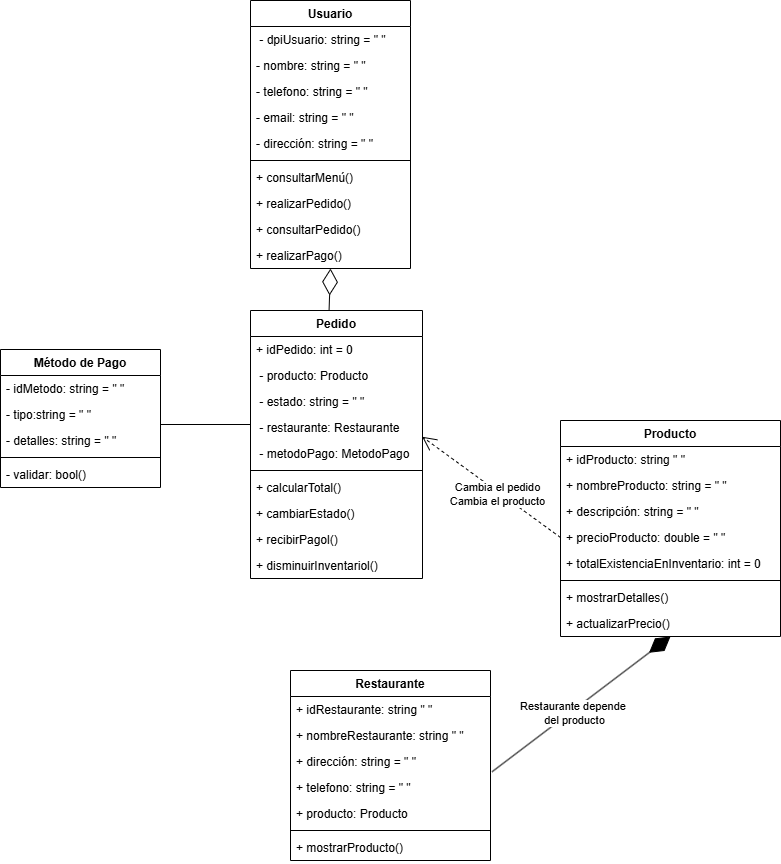

The diagram above was exported from draw.io. Its source (the exported page's mxGraphModel, read from the mxfile embedded in the PNG):
<mxGraphModel dx="1920" dy="1326" grid="1" gridSize="10" guides="1" tooltips="1" connect="1" arrows="1" fold="1" page="0" pageScale="1" pageWidth="827" pageHeight="1169" math="0" shadow="0">
  <root>
    <mxCell id="WIyWlLk6GJQsqaUBKTNV-0" />
    <mxCell id="WIyWlLk6GJQsqaUBKTNV-1" parent="WIyWlLk6GJQsqaUBKTNV-0" />
    <mxCell id="zkfFHV4jXpPFQw0GAbJ--0" value="Usuario" style="swimlane;fontStyle=1;align=center;verticalAlign=top;childLayout=stackLayout;horizontal=1;startSize=26;horizontalStack=0;resizeParent=1;resizeLast=0;collapsible=1;marginBottom=0;rounded=0;shadow=0;strokeWidth=1;" parent="WIyWlLk6GJQsqaUBKTNV-1" vertex="1">
      <mxGeometry x="300" y="-200" width="160" height="268" as="geometry">
        <mxRectangle x="230" y="140" width="160" height="26" as="alternateBounds" />
      </mxGeometry>
    </mxCell>
    <mxCell id="I7Rgp-Bc6ehk7Pt5O-SF-0" value=" - dpiUsuario: string = &quot; &quot;" style="text;align=left;verticalAlign=top;spacingLeft=4;spacingRight=4;overflow=hidden;rotatable=0;points=[[0,0.5],[1,0.5]];portConstraint=eastwest;" vertex="1" parent="zkfFHV4jXpPFQw0GAbJ--0">
      <mxGeometry y="26" width="160" height="26" as="geometry" />
    </mxCell>
    <mxCell id="zkfFHV4jXpPFQw0GAbJ--1" value="- nombre: string = &quot; &quot;" style="text;align=left;verticalAlign=top;spacingLeft=4;spacingRight=4;overflow=hidden;rotatable=0;points=[[0,0.5],[1,0.5]];portConstraint=eastwest;" parent="zkfFHV4jXpPFQw0GAbJ--0" vertex="1">
      <mxGeometry y="52" width="160" height="26" as="geometry" />
    </mxCell>
    <mxCell id="zkfFHV4jXpPFQw0GAbJ--2" value="- telefono: string = &quot; &quot;" style="text;align=left;verticalAlign=top;spacingLeft=4;spacingRight=4;overflow=hidden;rotatable=0;points=[[0,0.5],[1,0.5]];portConstraint=eastwest;rounded=0;shadow=0;html=0;" parent="zkfFHV4jXpPFQw0GAbJ--0" vertex="1">
      <mxGeometry y="78" width="160" height="26" as="geometry" />
    </mxCell>
    <mxCell id="zkfFHV4jXpPFQw0GAbJ--3" value="- email: string = &quot; &quot; " style="text;align=left;verticalAlign=top;spacingLeft=4;spacingRight=4;overflow=hidden;rotatable=0;points=[[0,0.5],[1,0.5]];portConstraint=eastwest;rounded=0;shadow=0;html=0;" parent="zkfFHV4jXpPFQw0GAbJ--0" vertex="1">
      <mxGeometry y="104" width="160" height="26" as="geometry" />
    </mxCell>
    <mxCell id="I7Rgp-Bc6ehk7Pt5O-SF-1" value="- dirección: string = &quot; &quot; " style="text;align=left;verticalAlign=top;spacingLeft=4;spacingRight=4;overflow=hidden;rotatable=0;points=[[0,0.5],[1,0.5]];portConstraint=eastwest;rounded=0;shadow=0;html=0;" vertex="1" parent="zkfFHV4jXpPFQw0GAbJ--0">
      <mxGeometry y="130" width="160" height="26" as="geometry" />
    </mxCell>
    <mxCell id="zkfFHV4jXpPFQw0GAbJ--4" value="" style="line;html=1;strokeWidth=1;align=left;verticalAlign=middle;spacingTop=-1;spacingLeft=3;spacingRight=3;rotatable=0;labelPosition=right;points=[];portConstraint=eastwest;" parent="zkfFHV4jXpPFQw0GAbJ--0" vertex="1">
      <mxGeometry y="156" width="160" height="8" as="geometry" />
    </mxCell>
    <mxCell id="zkfFHV4jXpPFQw0GAbJ--5" value="+ consultarMenú()" style="text;align=left;verticalAlign=top;spacingLeft=4;spacingRight=4;overflow=hidden;rotatable=0;points=[[0,0.5],[1,0.5]];portConstraint=eastwest;" parent="zkfFHV4jXpPFQw0GAbJ--0" vertex="1">
      <mxGeometry y="164" width="160" height="26" as="geometry" />
    </mxCell>
    <mxCell id="I7Rgp-Bc6ehk7Pt5O-SF-2" value="+ realizarPedido()" style="text;align=left;verticalAlign=top;spacingLeft=4;spacingRight=4;overflow=hidden;rotatable=0;points=[[0,0.5],[1,0.5]];portConstraint=eastwest;" vertex="1" parent="zkfFHV4jXpPFQw0GAbJ--0">
      <mxGeometry y="190" width="160" height="26" as="geometry" />
    </mxCell>
    <mxCell id="I7Rgp-Bc6ehk7Pt5O-SF-3" value="+ consultarPedido()" style="text;align=left;verticalAlign=top;spacingLeft=4;spacingRight=4;overflow=hidden;rotatable=0;points=[[0,0.5],[1,0.5]];portConstraint=eastwest;" vertex="1" parent="zkfFHV4jXpPFQw0GAbJ--0">
      <mxGeometry y="216" width="160" height="26" as="geometry" />
    </mxCell>
    <mxCell id="I7Rgp-Bc6ehk7Pt5O-SF-38" value="+ realizarPago()" style="text;align=left;verticalAlign=top;spacingLeft=4;spacingRight=4;overflow=hidden;rotatable=0;points=[[0,0.5],[1,0.5]];portConstraint=eastwest;" vertex="1" parent="zkfFHV4jXpPFQw0GAbJ--0">
      <mxGeometry y="242" width="160" height="26" as="geometry" />
    </mxCell>
    <mxCell id="zkfFHV4jXpPFQw0GAbJ--6" value="Restaurante" style="swimlane;fontStyle=1;align=center;verticalAlign=top;childLayout=stackLayout;horizontal=1;startSize=26;horizontalStack=0;resizeParent=1;resizeLast=0;collapsible=1;marginBottom=0;rounded=0;shadow=0;strokeWidth=1;" parent="WIyWlLk6GJQsqaUBKTNV-1" vertex="1">
      <mxGeometry x="340" y="470" width="200" height="190" as="geometry">
        <mxRectangle x="130" y="380" width="160" height="26" as="alternateBounds" />
      </mxGeometry>
    </mxCell>
    <mxCell id="I7Rgp-Bc6ehk7Pt5O-SF-14" value="+ idRestaurante: string &quot; &quot;" style="text;align=left;verticalAlign=top;spacingLeft=4;spacingRight=4;overflow=hidden;rotatable=0;points=[[0,0.5],[1,0.5]];portConstraint=eastwest;" vertex="1" parent="zkfFHV4jXpPFQw0GAbJ--6">
      <mxGeometry y="26" width="200" height="26" as="geometry" />
    </mxCell>
    <mxCell id="zkfFHV4jXpPFQw0GAbJ--7" value="+ nombreRestaurante: string &quot; &quot;" style="text;align=left;verticalAlign=top;spacingLeft=4;spacingRight=4;overflow=hidden;rotatable=0;points=[[0,0.5],[1,0.5]];portConstraint=eastwest;" parent="zkfFHV4jXpPFQw0GAbJ--6" vertex="1">
      <mxGeometry y="52" width="200" height="26" as="geometry" />
    </mxCell>
    <mxCell id="zkfFHV4jXpPFQw0GAbJ--8" value="+ dirección: string = &quot; &quot;" style="text;align=left;verticalAlign=top;spacingLeft=4;spacingRight=4;overflow=hidden;rotatable=0;points=[[0,0.5],[1,0.5]];portConstraint=eastwest;rounded=0;shadow=0;html=0;" parent="zkfFHV4jXpPFQw0GAbJ--6" vertex="1">
      <mxGeometry y="78" width="200" height="26" as="geometry" />
    </mxCell>
    <mxCell id="I7Rgp-Bc6ehk7Pt5O-SF-4" value="+ telefono: string = &quot; &quot;" style="text;align=left;verticalAlign=top;spacingLeft=4;spacingRight=4;overflow=hidden;rotatable=0;points=[[0,0.5],[1,0.5]];portConstraint=eastwest;rounded=0;shadow=0;html=0;" vertex="1" parent="zkfFHV4jXpPFQw0GAbJ--6">
      <mxGeometry y="104" width="200" height="26" as="geometry" />
    </mxCell>
    <mxCell id="I7Rgp-Bc6ehk7Pt5O-SF-5" value="+ producto: Producto" style="text;align=left;verticalAlign=top;spacingLeft=4;spacingRight=4;overflow=hidden;rotatable=0;points=[[0,0.5],[1,0.5]];portConstraint=eastwest;rounded=0;shadow=0;html=0;" vertex="1" parent="zkfFHV4jXpPFQw0GAbJ--6">
      <mxGeometry y="130" width="200" height="26" as="geometry" />
    </mxCell>
    <mxCell id="zkfFHV4jXpPFQw0GAbJ--9" value="" style="line;html=1;strokeWidth=1;align=left;verticalAlign=middle;spacingTop=-1;spacingLeft=3;spacingRight=3;rotatable=0;labelPosition=right;points=[];portConstraint=eastwest;" parent="zkfFHV4jXpPFQw0GAbJ--6" vertex="1">
      <mxGeometry y="156" width="200" height="8" as="geometry" />
    </mxCell>
    <mxCell id="zkfFHV4jXpPFQw0GAbJ--10" value="+ mostrarProducto()" style="text;align=left;verticalAlign=top;spacingLeft=4;spacingRight=4;overflow=hidden;rotatable=0;points=[[0,0.5],[1,0.5]];portConstraint=eastwest;fontStyle=0" parent="zkfFHV4jXpPFQw0GAbJ--6" vertex="1">
      <mxGeometry y="164" width="200" height="26" as="geometry" />
    </mxCell>
    <mxCell id="zkfFHV4jXpPFQw0GAbJ--13" value="Método de Pago" style="swimlane;fontStyle=1;align=center;verticalAlign=top;childLayout=stackLayout;horizontal=1;startSize=26;horizontalStack=0;resizeParent=1;resizeLast=0;collapsible=1;marginBottom=0;rounded=0;shadow=0;strokeWidth=1;" parent="WIyWlLk6GJQsqaUBKTNV-1" vertex="1">
      <mxGeometry x="50" y="149" width="160" height="138" as="geometry">
        <mxRectangle x="340" y="380" width="170" height="26" as="alternateBounds" />
      </mxGeometry>
    </mxCell>
    <mxCell id="zkfFHV4jXpPFQw0GAbJ--14" value="- idMetodo: string = &quot; &quot;" style="text;align=left;verticalAlign=top;spacingLeft=4;spacingRight=4;overflow=hidden;rotatable=0;points=[[0,0.5],[1,0.5]];portConstraint=eastwest;" parent="zkfFHV4jXpPFQw0GAbJ--13" vertex="1">
      <mxGeometry y="26" width="160" height="26" as="geometry" />
    </mxCell>
    <mxCell id="I7Rgp-Bc6ehk7Pt5O-SF-21" value="- tipo:string = &quot; &quot;" style="text;align=left;verticalAlign=top;spacingLeft=4;spacingRight=4;overflow=hidden;rotatable=0;points=[[0,0.5],[1,0.5]];portConstraint=eastwest;" vertex="1" parent="zkfFHV4jXpPFQw0GAbJ--13">
      <mxGeometry y="52" width="160" height="26" as="geometry" />
    </mxCell>
    <mxCell id="I7Rgp-Bc6ehk7Pt5O-SF-22" value="- detalles: string = &quot; &quot;" style="text;align=left;verticalAlign=top;spacingLeft=4;spacingRight=4;overflow=hidden;rotatable=0;points=[[0,0.5],[1,0.5]];portConstraint=eastwest;" vertex="1" parent="zkfFHV4jXpPFQw0GAbJ--13">
      <mxGeometry y="78" width="160" height="26" as="geometry" />
    </mxCell>
    <mxCell id="zkfFHV4jXpPFQw0GAbJ--15" value="" style="line;html=1;strokeWidth=1;align=left;verticalAlign=middle;spacingTop=-1;spacingLeft=3;spacingRight=3;rotatable=0;labelPosition=right;points=[];portConstraint=eastwest;" parent="zkfFHV4jXpPFQw0GAbJ--13" vertex="1">
      <mxGeometry y="104" width="160" height="8" as="geometry" />
    </mxCell>
    <mxCell id="I7Rgp-Bc6ehk7Pt5O-SF-23" value="- validar: bool()" style="text;align=left;verticalAlign=top;spacingLeft=4;spacingRight=4;overflow=hidden;rotatable=0;points=[[0,0.5],[1,0.5]];portConstraint=eastwest;" vertex="1" parent="zkfFHV4jXpPFQw0GAbJ--13">
      <mxGeometry y="112" width="160" height="26" as="geometry" />
    </mxCell>
    <mxCell id="zkfFHV4jXpPFQw0GAbJ--17" value="Pedido" style="swimlane;fontStyle=1;align=center;verticalAlign=top;childLayout=stackLayout;horizontal=1;startSize=26;horizontalStack=0;resizeParent=1;resizeLast=0;collapsible=1;marginBottom=0;rounded=0;shadow=0;strokeWidth=1;" parent="WIyWlLk6GJQsqaUBKTNV-1" vertex="1">
      <mxGeometry x="300" y="110" width="172" height="268" as="geometry">
        <mxRectangle x="550" y="140" width="160" height="26" as="alternateBounds" />
      </mxGeometry>
    </mxCell>
    <mxCell id="I7Rgp-Bc6ehk7Pt5O-SF-16" value="+ idPedido: int = 0" style="text;align=left;verticalAlign=top;spacingLeft=4;spacingRight=4;overflow=hidden;rotatable=0;points=[[0,0.5],[1,0.5]];portConstraint=eastwest;" vertex="1" parent="zkfFHV4jXpPFQw0GAbJ--17">
      <mxGeometry y="26" width="172" height="26" as="geometry" />
    </mxCell>
    <mxCell id="I7Rgp-Bc6ehk7Pt5O-SF-17" value=" - producto: Producto" style="text;align=left;verticalAlign=top;spacingLeft=4;spacingRight=4;overflow=hidden;rotatable=0;points=[[0,0.5],[1,0.5]];portConstraint=eastwest;" vertex="1" parent="zkfFHV4jXpPFQw0GAbJ--17">
      <mxGeometry y="52" width="172" height="26" as="geometry" />
    </mxCell>
    <mxCell id="I7Rgp-Bc6ehk7Pt5O-SF-18" value=" - estado: string = &quot; &quot;" style="text;align=left;verticalAlign=top;spacingLeft=4;spacingRight=4;overflow=hidden;rotatable=0;points=[[0,0.5],[1,0.5]];portConstraint=eastwest;" vertex="1" parent="zkfFHV4jXpPFQw0GAbJ--17">
      <mxGeometry y="78" width="172" height="26" as="geometry" />
    </mxCell>
    <mxCell id="I7Rgp-Bc6ehk7Pt5O-SF-19" value=" - restaurante: Restaurante" style="text;align=left;verticalAlign=top;spacingLeft=4;spacingRight=4;overflow=hidden;rotatable=0;points=[[0,0.5],[1,0.5]];portConstraint=eastwest;" vertex="1" parent="zkfFHV4jXpPFQw0GAbJ--17">
      <mxGeometry y="104" width="172" height="26" as="geometry" />
    </mxCell>
    <mxCell id="I7Rgp-Bc6ehk7Pt5O-SF-20" value=" - metodoPago: MetodoPago" style="text;align=left;verticalAlign=top;spacingLeft=4;spacingRight=4;overflow=hidden;rotatable=0;points=[[0,0.5],[1,0.5]];portConstraint=eastwest;" vertex="1" parent="zkfFHV4jXpPFQw0GAbJ--17">
      <mxGeometry y="130" width="172" height="26" as="geometry" />
    </mxCell>
    <mxCell id="zkfFHV4jXpPFQw0GAbJ--23" value="" style="line;html=1;strokeWidth=1;align=left;verticalAlign=middle;spacingTop=-1;spacingLeft=3;spacingRight=3;rotatable=0;labelPosition=right;points=[];portConstraint=eastwest;" parent="zkfFHV4jXpPFQw0GAbJ--17" vertex="1">
      <mxGeometry y="156" width="172" height="8" as="geometry" />
    </mxCell>
    <mxCell id="zkfFHV4jXpPFQw0GAbJ--24" value="+ calcularTotal()" style="text;align=left;verticalAlign=top;spacingLeft=4;spacingRight=4;overflow=hidden;rotatable=0;points=[[0,0.5],[1,0.5]];portConstraint=eastwest;" parent="zkfFHV4jXpPFQw0GAbJ--17" vertex="1">
      <mxGeometry y="164" width="172" height="26" as="geometry" />
    </mxCell>
    <mxCell id="zkfFHV4jXpPFQw0GAbJ--25" value="+ cambiarEstado()" style="text;align=left;verticalAlign=top;spacingLeft=4;spacingRight=4;overflow=hidden;rotatable=0;points=[[0,0.5],[1,0.5]];portConstraint=eastwest;" parent="zkfFHV4jXpPFQw0GAbJ--17" vertex="1">
      <mxGeometry y="190" width="172" height="26" as="geometry" />
    </mxCell>
    <mxCell id="I7Rgp-Bc6ehk7Pt5O-SF-40" value="+ recibirPagol()" style="text;align=left;verticalAlign=top;spacingLeft=4;spacingRight=4;overflow=hidden;rotatable=0;points=[[0,0.5],[1,0.5]];portConstraint=eastwest;" vertex="1" parent="zkfFHV4jXpPFQw0GAbJ--17">
      <mxGeometry y="216" width="172" height="26" as="geometry" />
    </mxCell>
    <mxCell id="I7Rgp-Bc6ehk7Pt5O-SF-41" value="+ disminuirInventariol()" style="text;align=left;verticalAlign=top;spacingLeft=4;spacingRight=4;overflow=hidden;rotatable=0;points=[[0,0.5],[1,0.5]];portConstraint=eastwest;" vertex="1" parent="zkfFHV4jXpPFQw0GAbJ--17">
      <mxGeometry y="242" width="172" height="26" as="geometry" />
    </mxCell>
    <mxCell id="I7Rgp-Bc6ehk7Pt5O-SF-6" value="Producto" style="swimlane;fontStyle=1;align=center;verticalAlign=top;childLayout=stackLayout;horizontal=1;startSize=26;horizontalStack=0;resizeParent=1;resizeLast=0;collapsible=1;marginBottom=0;rounded=0;shadow=0;strokeWidth=1;labelBackgroundColor=none;" vertex="1" parent="WIyWlLk6GJQsqaUBKTNV-1">
      <mxGeometry x="610" y="220" width="220" height="216" as="geometry">
        <mxRectangle x="130" y="380" width="160" height="26" as="alternateBounds" />
      </mxGeometry>
    </mxCell>
    <mxCell id="I7Rgp-Bc6ehk7Pt5O-SF-7" value="+ idProducto: string &quot; &quot;" style="text;align=left;verticalAlign=top;spacingLeft=4;spacingRight=4;overflow=hidden;rotatable=0;points=[[0,0.5],[1,0.5]];portConstraint=eastwest;" vertex="1" parent="I7Rgp-Bc6ehk7Pt5O-SF-6">
      <mxGeometry y="26" width="220" height="26" as="geometry" />
    </mxCell>
    <mxCell id="I7Rgp-Bc6ehk7Pt5O-SF-8" value="+ nombreProducto: string = &quot; &quot;" style="text;align=left;verticalAlign=top;spacingLeft=4;spacingRight=4;overflow=hidden;rotatable=0;points=[[0,0.5],[1,0.5]];portConstraint=eastwest;rounded=0;shadow=0;html=0;" vertex="1" parent="I7Rgp-Bc6ehk7Pt5O-SF-6">
      <mxGeometry y="52" width="220" height="26" as="geometry" />
    </mxCell>
    <mxCell id="I7Rgp-Bc6ehk7Pt5O-SF-9" value="+ descripción: string = &quot; &quot;" style="text;align=left;verticalAlign=top;spacingLeft=4;spacingRight=4;overflow=hidden;rotatable=0;points=[[0,0.5],[1,0.5]];portConstraint=eastwest;rounded=0;shadow=0;html=0;" vertex="1" parent="I7Rgp-Bc6ehk7Pt5O-SF-6">
      <mxGeometry y="78" width="220" height="26" as="geometry" />
    </mxCell>
    <mxCell id="I7Rgp-Bc6ehk7Pt5O-SF-10" value="+ precioProducto: double = &quot; &quot;" style="text;align=left;verticalAlign=top;spacingLeft=4;spacingRight=4;overflow=hidden;rotatable=0;points=[[0,0.5],[1,0.5]];portConstraint=eastwest;rounded=0;shadow=0;html=0;" vertex="1" parent="I7Rgp-Bc6ehk7Pt5O-SF-6">
      <mxGeometry y="104" width="220" height="26" as="geometry" />
    </mxCell>
    <mxCell id="I7Rgp-Bc6ehk7Pt5O-SF-39" value="+ totalExistenciaEnInventario: int = 0" style="text;align=left;verticalAlign=top;spacingLeft=4;spacingRight=4;overflow=hidden;rotatable=0;points=[[0,0.5],[1,0.5]];portConstraint=eastwest;rounded=0;shadow=0;html=0;" vertex="1" parent="I7Rgp-Bc6ehk7Pt5O-SF-6">
      <mxGeometry y="130" width="220" height="26" as="geometry" />
    </mxCell>
    <mxCell id="I7Rgp-Bc6ehk7Pt5O-SF-11" value="" style="line;html=1;strokeWidth=1;align=left;verticalAlign=middle;spacingTop=-1;spacingLeft=3;spacingRight=3;rotatable=0;labelPosition=right;points=[];portConstraint=eastwest;" vertex="1" parent="I7Rgp-Bc6ehk7Pt5O-SF-6">
      <mxGeometry y="156" width="220" height="8" as="geometry" />
    </mxCell>
    <mxCell id="I7Rgp-Bc6ehk7Pt5O-SF-12" value="+ mostrarDetalles()" style="text;align=left;verticalAlign=top;spacingLeft=4;spacingRight=4;overflow=hidden;rotatable=0;points=[[0,0.5],[1,0.5]];portConstraint=eastwest;fontStyle=0" vertex="1" parent="I7Rgp-Bc6ehk7Pt5O-SF-6">
      <mxGeometry y="164" width="220" height="26" as="geometry" />
    </mxCell>
    <mxCell id="I7Rgp-Bc6ehk7Pt5O-SF-15" value="+ actualizarPrecio()" style="text;align=left;verticalAlign=top;spacingLeft=4;spacingRight=4;overflow=hidden;rotatable=0;points=[[0,0.5],[1,0.5]];portConstraint=eastwest;fontStyle=0" vertex="1" parent="I7Rgp-Bc6ehk7Pt5O-SF-6">
      <mxGeometry y="190" width="220" height="26" as="geometry" />
    </mxCell>
    <mxCell id="I7Rgp-Bc6ehk7Pt5O-SF-31" value="" style="endArrow=open;endSize=12;dashed=1;html=1;rounded=0;exitX=0;exitY=0.5;exitDx=0;exitDy=0;entryX=0.998;entryY=0.856;entryDx=0;entryDy=0;entryPerimeter=0;" edge="1" parent="WIyWlLk6GJQsqaUBKTNV-1" source="I7Rgp-Bc6ehk7Pt5O-SF-10" target="I7Rgp-Bc6ehk7Pt5O-SF-19">
      <mxGeometry width="160" relative="1" as="geometry">
        <mxPoint x="320" y="320" as="sourcePoint" />
        <mxPoint x="490" y="220" as="targetPoint" />
      </mxGeometry>
    </mxCell>
    <mxCell id="I7Rgp-Bc6ehk7Pt5O-SF-34" value="Cambia el pedido&lt;div&gt;Cambia el producto&lt;/div&gt;" style="edgeLabel;html=1;align=center;verticalAlign=middle;resizable=0;points=[];" vertex="1" connectable="0" parent="I7Rgp-Bc6ehk7Pt5O-SF-31">
      <mxGeometry x="-0.098" y="2" relative="1" as="geometry">
        <mxPoint as="offset" />
      </mxGeometry>
    </mxCell>
    <mxCell id="I7Rgp-Bc6ehk7Pt5O-SF-33" value="" style="endArrow=diamondThin;endFill=0;endSize=24;html=1;rounded=0;entryX=0.5;entryY=1;entryDx=0;entryDy=0;exitX=0.457;exitY=-0.003;exitDx=0;exitDy=0;exitPerimeter=0;" edge="1" parent="WIyWlLk6GJQsqaUBKTNV-1" source="zkfFHV4jXpPFQw0GAbJ--17" target="zkfFHV4jXpPFQw0GAbJ--0">
      <mxGeometry width="160" relative="1" as="geometry">
        <mxPoint x="220" y="370" as="sourcePoint" />
        <mxPoint x="380" y="370" as="targetPoint" />
      </mxGeometry>
    </mxCell>
    <mxCell id="I7Rgp-Bc6ehk7Pt5O-SF-35" value="" style="endArrow=diamondThin;endFill=1;endSize=24;html=1;rounded=0;entryX=0.5;entryY=1;entryDx=0;entryDy=0;entryPerimeter=0;exitX=1.008;exitY=0.894;exitDx=0;exitDy=0;exitPerimeter=0;" edge="1" parent="WIyWlLk6GJQsqaUBKTNV-1" source="zkfFHV4jXpPFQw0GAbJ--8" target="I7Rgp-Bc6ehk7Pt5O-SF-15">
      <mxGeometry width="160" relative="1" as="geometry">
        <mxPoint x="400" y="420" as="sourcePoint" />
        <mxPoint x="560" y="420" as="targetPoint" />
      </mxGeometry>
    </mxCell>
    <mxCell id="I7Rgp-Bc6ehk7Pt5O-SF-36" value="Restaurante depende&amp;nbsp;&lt;div&gt;del producto&lt;/div&gt;" style="edgeLabel;html=1;align=center;verticalAlign=middle;resizable=0;points=[];" vertex="1" connectable="0" parent="I7Rgp-Bc6ehk7Pt5O-SF-35">
      <mxGeometry x="-0.094" y="-2" relative="1" as="geometry">
        <mxPoint y="1" as="offset" />
      </mxGeometry>
    </mxCell>
    <mxCell id="I7Rgp-Bc6ehk7Pt5O-SF-37" value="" style="line;strokeWidth=1;fillColor=none;align=left;verticalAlign=middle;spacingTop=-1;spacingLeft=3;spacingRight=3;rotatable=0;labelPosition=right;points=[];portConstraint=eastwest;strokeColor=inherit;" vertex="1" parent="WIyWlLk6GJQsqaUBKTNV-1">
      <mxGeometry x="210" y="220" width="90" height="8" as="geometry" />
    </mxCell>
  </root>
</mxGraphModel>